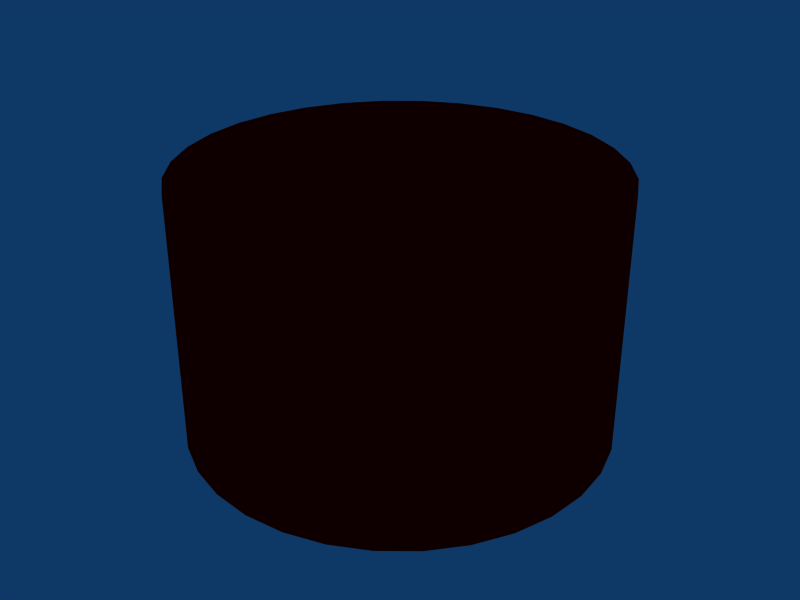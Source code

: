 # Source: castle_hall_button.blend  (saved by Blender 2.41.0; exported with 4.5.12 LTS)
import bpy
from mathutils import Matrix  # noqa: F401  (used for matrix-valued properties, if any)

bpy.ops.wm.read_factory_settings(use_empty=True)
scene = bpy.context.scene
scene.name = 'Scene'

# ---- collections
col_collection_5 = bpy.data.collections.new('Collection 5'); scene.collection.children.link(col_collection_5)

# ---- materials (node trees are filled in below, after node groups)
mat_matbutton = bpy.data.materials.new('MatButton')
mat_matbutton.alpha_threshold = 0.0
mat_matbutton.preview_render_type = 'FLAT'
mat_matbutton.diffuse_color = (1.0, 0.0, 0.0, 1.0)
mat_matbutton.specular_color = (0.5284, 0.5284, 0.5284)
mat_matbutton.roughness = 0.5
mat_matbutton.line_color = (0.0, 0.0, 0.0, 1.0)

# ---- material node trees

# ---- world
world_world = bpy.data.worlds.new('World'); scene.world = world_world
world_world.color = (0.05656, 0.2208, 0.4)
world_world.use_sun_shadow = False
world_world.sun_shadow_jitter_overblur = 0.0
world_world.cycles.sampling_method = 'MANUAL'
world_world.cycles.sample_map_resolution = 256

# ---- meshes
me_meshbutton = bpy.data.meshes.new('MeshButton')
me_meshbutton.from_pydata([(0.04, 0.04, 0.0), (0.04704, 0.03143, 0.0), (0.05226, 0.02165, 0.0), (0.05548, 0.01104, 0.0), (0.05657, 4.271e-09, 0.0), (0.05548, -0.01104, 0.0), (0.05226, -0.02165, 0.0), (0.04704, -0.03143, 0.0), (0.04, -0.04, 0.0), (0.03143, -0.04704, 0.0), (0.02165, -0.05226, 0.0), (0.01104, -0.05548, 0.0), (-1.843e-08, -0.05657, 0.0), (-0.01104, -0.05548, 0.0), (-0.02165, -0.05226, 0.0), (-0.03143, -0.04704, 0.0), (-0.04, -0.04, 0.0), (-0.04704, -0.03143, 0.0), (-0.05226, -0.02165, 0.0), (-0.05548, -0.01104, 0.0), (-0.05657, 5.462e-08, 0.0), (-0.05548, 0.01104, 0.0), (-0.05226, 0.02165, 0.0), (-0.04703, 0.03143, 0.0), (-0.04, 0.04, 0.0), (-0.03143, 0.04704, 0.0), (-0.02165, 0.05226, 0.0), (-0.01104, 0.05548, 0.0), (9.081e-08, 0.05657, 0.0), (0.01104, 0.05548, 0.0), (0.02165, 0.05226, 0.0), (0.03143, 0.04703, 0.0), (0.04704, 0.03143, 0.06933), (0.04, 0.04, 0.06933), (0.05226, 0.02165, 0.06933), (0.05548, 0.01104, 0.06933), (0.05657, 4.271e-09, 0.06933), (0.05548, -0.01104, 0.06933), (0.05226, -0.02165, 0.06933), (0.04704, -0.03143, 0.06933), (0.04, -0.04, 0.06933), (0.03143, -0.04704, 0.06933), (0.02165, -0.05226, 0.06933), (0.01104, -0.05548, 0.06933), (-1.843e-08, -0.05657, 0.06933), (-0.01104, -0.05548, 0.06933), (-0.02165, -0.05226, 0.06933), (-0.03143, -0.04704, 0.06933), (-0.04, -0.04, 0.06933), (-0.04704, -0.03143, 0.06933), (-0.05226, -0.02165, 0.06933), (-0.05548, -0.01104, 0.06933), (-0.05657, 5.462e-08, 0.06933), (-0.05548, 0.01104, 0.06933), (-0.05226, 0.02165, 0.06933), (-0.04703, 0.03143, 0.06933), (-0.04, 0.04, 0.06933), (-0.03143, 0.04704, 0.06933), (-0.02165, 0.05226, 0.06933), (-0.01104, 0.05548, 0.06933), (9.081e-08, 0.05657, 0.06933), (0.01104, 0.05548, 0.06933), (0.02165, 0.05226, 0.06933), (0.03143, 0.04703, 0.06933)], [], [(1, 0, 33, 32), (2, 1, 32, 34), (3, 2, 34, 35), (4, 3, 35, 36), (5, 4, 36, 37), (6, 5, 37, 38), (7, 6, 38, 39), (8, 7, 39, 40), (9, 8, 40, 41), (10, 9, 41, 42), (11, 10, 42, 43), (12, 11, 43, 44), (13, 12, 44, 45), (14, 13, 45, 46), (15, 14, 46, 47), (16, 15, 47, 48), (17, 16, 48, 49), (18, 17, 49, 50), (19, 18, 50, 51), (20, 19, 51, 52), (21, 20, 52, 53), (22, 21, 53, 54), (23, 22, 54, 55), (24, 23, 55, 56), (25, 24, 56, 57), (26, 25, 57, 58), (27, 26, 58, 59), (28, 27, 59, 60), (29, 28, 60, 61), (30, 29, 61, 62), (31, 30, 62, 63), (0, 31, 63, 33), (61, 60, 59), (61, 59, 58), (62, 61, 58), (62, 58, 57), (63, 62, 57), (63, 57, 56), (33, 63, 56), (33, 56, 55), (32, 33, 55), (32, 55, 54), (34, 32, 54), (34, 54, 53), (35, 34, 53), (35, 53, 52), (36, 35, 52), (36, 52, 51), (37, 36, 51), (37, 51, 50), (38, 37, 50), (38, 50, 49), (39, 38, 49), (39, 49, 48), (40, 39, 48), (40, 48, 47), (41, 40, 47), (41, 47, 46), (42, 41, 46), (42, 46, 45), (43, 42, 45), (43, 45, 44)])
me_meshbutton.materials.append(mat_matbutton)
me_meshbutton.use_remesh_preserve_volume = False
me_meshbutton.use_remesh_preserve_attributes = False
me_meshbutton.use_mirror_vertex_groups = False
me_meshbutton.update()

# ---- objects
ob_button = bpy.data.objects.new('Button', me_meshbutton)

# ---- transforms, parenting, visibility, modifiers, constraints
ob_button.location = (0.1412, 0.3626, 11.86)
ob_button.scale = (5.0, 5.0, 5.0)
ob_button.lock_rotations_4d = False
ob_button.empty_display_type = 'ARROWS'
ob_button.color = (0.0, 0.0, 0.0, 1.0)
ob_button.lineart.crease_threshold = 0.0

# ---- collection membership
col_collection_5.objects.link(ob_button)

# ---- scene / render settings (as saved in the file)
scene.frame_start = 1; scene.frame_end = 250; scene.frame_set(61)
scene.render.engine = 'BLENDER_EEVEE_NEXT'
scene.render.image_settings.file_format = 'JPEG'
scene.render.image_settings.color_mode = 'RGB'
scene.render.image_settings.compression = 90
scene.render.resolution_x = 800
scene.render.resolution_y = 600
scene.render.resolution_percentage = 25
scene.render.pixel_aspect_x = 100.0
scene.render.pixel_aspect_y = 100.0
scene.render.fps = 25
scene.render.dither_intensity = 0.0
scene.render.use_compositing = False
scene.render.use_sequencer = False
scene.render.bake_bias = 0.0
scene.render.use_stamp_time = False
scene.render.use_stamp_date = False
scene.render.use_stamp_frame = False
scene.render.use_stamp_camera = False
scene.render.use_stamp_scene = False
scene.render.use_stamp_filename = False
scene.render.use_stamp_render_time = False
scene.render.stamp_font_size = 0
scene.cycles.use_denoising = False
scene.cycles.samples = 10
scene.cycles.sampling_pattern = 'TABULATED_SOBOL'
scene.cycles.light_sampling_threshold = 0.0
scene.cycles.use_adaptive_sampling = False
scene.cycles.use_light_tree = False
scene.cycles.blur_glossy = 0.0
scene.cycles.volume_bounces = 1
scene.cycles.pixel_filter_type = 'GAUSSIAN'
scene.cycles.sample_clamp_indirect = 0.0
scene.view_settings.view_transform = 'Raw'
bpy.context.view_layer.update()

# ---- added for rendering (the .blend has no active camera): camera
cam_auto = bpy.data.cameras.new('AutoCamera')
cam_auto.lens = 50.0
cam_auto.sensor_width = 36.0
cam_auto.clip_end = 1000.0
ob_auto_camera = bpy.data.objects.new('AutoCamera', cam_auto)
scene.collection.objects.link(ob_auto_camera)
ob_auto_camera.location = (0.947875, -0.605437, 12.6768)
ob_auto_camera.rotation_euler = (1.09748, -7.21219e-08, 0.694738)
scene.camera = ob_auto_camera
bpy.context.view_layer.update()
